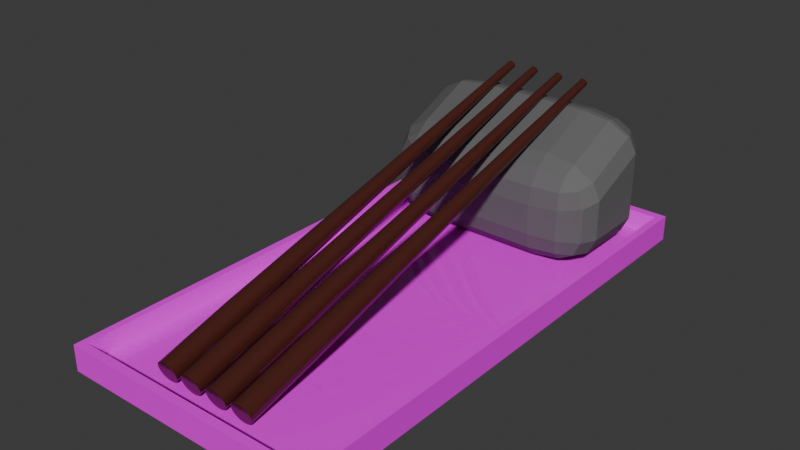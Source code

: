 # Source: stairs.blend  (saved by Blender 4.0.36; exported with 4.5.12 LTS)
import bpy
from mathutils import Matrix  # noqa: F401  (used for matrix-valued properties, if any)

bpy.ops.wm.read_factory_settings(use_empty=True)
scene = bpy.context.scene
scene.name = 'Scene'

# ---- collections
col_collection = bpy.data.collections.new('Collection'); scene.collection.children.link(col_collection)

# ---- images (referenced by path relative to the original .blend; pixels are not part of the script)
import os
ASSET_DIR = os.environ.get("B2B_ASSET_DIR", "")  # directory of the original .blend (textures are referenced by path, not embedded)
HERE = os.path.dirname(os.path.abspath(__file__))  # packed textures are extracted next to this script under _unpacked/

def load_image(name, relpath, width, height, colorspace="sRGB"):
    """Load a texture the original file referenced (path relative to the .blend, or extracted next to this script)."""
    p = next((c for c in (os.path.join(HERE, relpath), os.path.join(ASSET_DIR, relpath)) if relpath and os.path.exists(c)), "")
    if p:
        img = bpy.data.images.load(p, check_existing=True)
        img.name = name
    else:  # same state as the original file: an image datablock whose file is absent (Cycles renders it pink)
        img = bpy.data.images.new(name, width, height)
        img.source = "FILE"
        img.filepath = "//" + (relpath or name)
    img.colorspace_settings.name = colorspace
    return img
img_plate = load_image('plate', '', 1024, 1024, 'sRGB')

# ---- materials (node trees are filled in below, after node groups)
mat_material_001 = bpy.data.materials.new('Material.001')
mat_material_001.alpha_threshold = 0.0
mat_material_001.use_transparent_shadow = False
mat_material_001.roughness = 0.5
mat_material_001.line_color = (0.0, 0.0, 0.0, 1.0)
mat_rock = bpy.data.materials.new('rock')
mat_rock.use_transparent_shadow = False
mat_stick = bpy.data.materials.new('stick')
mat_stick.use_transparent_shadow = False

# ---- material node trees
mat_material_001.use_nodes = True; mat_material_001.node_tree.nodes.clear()
_N = mat_material_001.node_tree.nodes; _L = mat_material_001.node_tree.links
n0 = _N.new('ShaderNodeOutputMaterial'); n0.name = 'Material Output'; n0.location = (300, 300)
n1 = _N.new('ShaderNodeBsdfPrincipled'); n1.name = 'Principled BSDF'; n1.location = (10, 300)
n1.inputs[2].default_value = 0.06818
n1.inputs[3].default_value = 1.45
n2 = _N.new('ShaderNodeTexImage'); n2.name = 'Image Texture'; n2.location = (-280, 280)
n2.image = img_plate
_L.new(n1.outputs[0], n0.inputs[0])
_L.new(n2.outputs[0], n1.inputs[0])
n0.is_active_output = True
mat_rock.use_nodes = True; mat_rock.node_tree.nodes.clear()
_N = mat_rock.node_tree.nodes; _L = mat_rock.node_tree.links
n0 = _N.new('ShaderNodeBsdfPrincipled'); n0.name = 'Principled BSDF'; n0.location = (10, 300)
n0.inputs[0].default_value = (0.1274, 0.1274, 0.1274, 1.0)
n0.inputs[2].default_value = 0.6682
n0.inputs[3].default_value = 1.45
n1 = _N.new('ShaderNodeOutputMaterial'); n1.name = 'Material Output'; n1.location = (300, 300)
_L.new(n0.outputs[0], n1.inputs[0])
n1.is_active_output = True
mat_stick.use_nodes = True; mat_stick.node_tree.nodes.clear()
_N = mat_stick.node_tree.nodes; _L = mat_stick.node_tree.links
n0 = _N.new('ShaderNodeBsdfPrincipled'); n0.name = 'Principled BSDF'; n0.location = (10, 300)
n0.inputs[0].default_value = (0.07037, 0.01764, 0.01229, 1.0)
n0.inputs[2].default_value = 0.1273
n0.inputs[3].default_value = 1.45
n1 = _N.new('ShaderNodeOutputMaterial'); n1.name = 'Material Output'; n1.location = (300, 300)
_L.new(n0.outputs[0], n1.inputs[0])
n1.is_active_output = True

# ---- world
world_world = bpy.data.worlds.new('World'); scene.world = world_world
world_world.use_nodes = True; world_world.node_tree.nodes.clear()
_N = world_world.node_tree.nodes; _L = world_world.node_tree.links
n0 = _N.new('ShaderNodeOutputWorld'); n0.name = 'World Output'; n0.location = (300, 300)
n1 = _N.new('ShaderNodeBackground'); n1.name = 'Background'; n1.location = (10, 300)
n1.inputs[0].default_value = (0.05088, 0.05088, 0.05088, 1.0)
_L.new(n1.outputs[0], n0.inputs[0])
n0.is_active_output = True
world_world.color = (0.05088, 0.05088, 0.05088)
world_world.use_sun_shadow = False
world_world.sun_shadow_jitter_overblur = 0.0

# ---- meshes
me_cube_001 = bpy.data.meshes.new('Cube.001')
me_cube_001.from_pydata([(0.944, 0.967, 2.0), (0.7835, 0.8125, -0.1038), (0.944, -0.967, 2.0), (0.7835, -0.8125, -0.1038), (-0.944, 0.967, 2.0), (-0.7835, 0.8125, -0.1038), (-0.944, -0.967, 2.0), (-0.7835, -0.8125, -0.1038), (1.0, -1.0, 2.0), (-1.0, -1.0, 2.0), (1.0, 1.0, 2.0), (-1.0, 1.0, 2.0), (0.9194, -0.9418, 0.7339), (-0.9194, -0.9418, 0.7339), (0.9194, 0.9418, 0.7339), (-0.9194, 0.9418, 0.7339), (-1.0, 1.0, 0.0), (-1.0, -1.0, 0.0), (1.0, 1.0, 0.0), (1.0, -1.0, 0.0), (-0.896, 0.896, -1.0), (-0.896, -0.896, -1.0), (0.896, 0.896, -1.0), (0.896, -0.896, -1.0), (-0.815, 0.844, -1.0), (-0.815, -0.844, -1.0), (0.815, 0.844, -1.0), (0.815, -0.844, -1.0), (-0.9272, 0.9272, -0.5), (-0.9272, -0.9272, -0.5), (0.9272, 0.9272, -0.5), (0.9272, -0.9272, -0.5)], [], [(4, 6, 13, 15), (19, 8, 9, 17), (17, 9, 11, 16), (5, 1, 3, 7), (18, 10, 8, 19), (16, 11, 10, 18), (2, 6, 9, 8), (0, 2, 8, 10), (6, 4, 11, 9), (4, 0, 10, 11), (14, 15, 13, 12), (6, 2, 12, 13), (0, 4, 15, 14), (2, 0, 14, 12), (28, 29, 17, 16), (30, 28, 16, 18), (29, 31, 19, 17), (31, 30, 18, 19), (24, 25, 21, 20), (26, 24, 20, 22), (25, 27, 23, 21), (27, 26, 22, 23), (5, 7, 25, 24), (1, 5, 24, 26), (7, 3, 27, 25), (3, 1, 26, 27), (23, 22, 30, 31), (21, 23, 31, 29), (22, 20, 28, 30), (20, 21, 29, 28)])
_uv = me_cube_001.uv_layers.new(name='UVMap')
_uv.uv.foreach_set('vector', [0.868, 0.507, 0.868, 0.743, 0.868, 0.743, 0.868, 0.507, 0.375, 0.75, 0.625, 0.75, 0.625, 1.0, 0.375, 1.0, 0.375, 0.0, 0.625, 0.0, 0.625, 0.25, 0.375, 0.25, 0.1521, 0.5269, 0.3479, 0.5269, 0.3479, 0.7231, 0.1521, 0.7231, 0.375, 0.5, 0.625, 0.5, 0.625, 0.75, 0.375, 0.75, 0.375, 0.25, 0.625, 0.25, 0.625, 0.5, 0.375, 0.5, 0.632, 0.743, 0.868, 0.743, 0.875, 0.75, 0.625, 0.75, 0.632, 0.507, 0.632, 0.743, 0.625, 0.75, 0.625, 0.5, 0.868, 0.743, 0.868, 0.507, 0.875, 0.5, 0.875, 0.75, 0.868, 0.507, 0.632, 0.507, 0.625, 0.5, 0.875, 0.5, 0.632, 0.507, 0.868, 0.507, 0.868, 0.743, 0.632, 0.743, 0.868, 0.743, 0.632, 0.743, 0.632, 0.743, 0.868, 0.743, 0.632, 0.507, 0.868, 0.507, 0.868, 0.507, 0.632, 0.507, 0.632, 0.743, 0.632, 0.507, 0.632, 0.507, 0.632, 0.743, 0.1315, 0.5065, 0.1315, 0.7435, 0.125, 0.75, 0.125, 0.5, 0.3685, 0.5065, 0.1315, 0.5065, 0.125, 0.5, 0.375, 0.5, 0.1315, 0.7435, 0.3685, 0.7435, 0.375, 0.75, 0.125, 0.75, 0.3685, 0.7435, 0.3685, 0.5065, 0.375, 0.5, 0.375, 0.75, 0.1481, 0.5231, 0.1481, 0.7269, 0.138, 0.737, 0.138, 0.513, 0.3519, 0.5231, 0.1481, 0.5231, 0.138, 0.513, 0.362, 0.513, 0.1481, 0.7269, 0.3519, 0.7269, 0.362, 0.737, 0.138, 0.737, 0.3519, 0.7269, 0.3519, 0.5231, 0.362, 0.513, 0.362, 0.737, 0.1521, 0.5269, 0.1521, 0.7231, 0.1481, 0.7269, 0.1481, 0.5231, 0.3479, 0.5269, 0.1521, 0.5269, 0.1481, 0.5231, 0.3519, 0.5231, 0.1521, 0.7231, 0.3479, 0.7231, 0.3519, 0.7269, 0.1481, 0.7269, 0.3479, 0.7231, 0.3479, 0.5269, 0.3519, 0.5231, 0.3519, 0.7269, 0.362, 0.737, 0.362, 0.513, 0.3685, 0.5065, 0.3685, 0.7435, 0.138, 0.737, 0.362, 0.737, 0.3685, 0.7435, 0.1315, 0.7435, 0.362, 0.513, 0.138, 0.513, 0.1315, 0.5065, 0.3685, 0.5065, 0.138, 0.513, 0.138, 0.737, 0.1315, 0.7435, 0.1315, 0.5065])
me_cube_001.materials.append(mat_material_001)
me_cube_001.use_mirror_vertex_groups = False
me_cube_001.update()
me_cube_002 = bpy.data.meshes.new('Cube.002')
me_cube_002.from_pydata([(-1.0, -1.0, -1.0), (-1.0, 1.0, -1.0), (-1.0, 1.0, 1.058), (1.0, -1.0, -1.0), (1.0, 1.0, -1.0), (1.0, 1.0, 1.058), (-1.0, -1.0, 0.4697), (-1.0, 0.4004, 1.058), (1.0, 0.4004, 1.058), (1.0, -1.0, 0.4697)], [], [(5, 2, 7, 8), (1, 2, 5, 4), (0, 6, 7, 2, 1), (1, 4, 3, 0), (4, 5, 8, 9, 3), (8, 7, 6, 9), (3, 9, 6, 0)])
_uv = me_cube_002.uv_layers.new(name='UVMap')
_uv.uv.foreach_set('vector', [0.625, 0.5, 0.875, 0.5, 0.875, 0.6742, 0.625, 0.6742, 0.375, 0.25, 0.625, 0.25, 0.625, 0.5, 0.375, 0.5, 0.375, 0.0, 0.5492, 0.0, 0.625, 0.07579, 0.625, 0.25, 0.375, 0.25, 0.125, 0.5, 0.375, 0.5, 0.375, 0.75, 0.125, 0.75, 0.375, 0.5, 0.625, 0.5, 0.625, 0.6742, 0.5492, 0.75, 0.375, 0.75, 0.625, 0.75, 0.625, 1.0, 0.5492, 1.0, 0.5492, 0.75, 0.375, 0.75, 0.5492, 0.75, 0.5492, 1.0, 0.375, 1.0])
me_cube_002.materials.append(mat_rock)
me_cube_002.update()
me_cylinder = bpy.data.meshes.new('Cylinder')
me_cylinder.from_pydata([(6.817e-07, 5.795, -0.7948), (-3.793e-07, 5.041, 1.076), (0.306, 5.764, -0.7948), (0.1175, 5.03, 1.076), (0.6002, 5.675, -0.7948), (0.2305, 4.996, 1.076), (0.8714, 5.53, -0.7948), (0.3346, 4.94, 1.076), (1.109, 5.335, -0.7948), (0.4259, 4.865, 1.076), (1.304, 5.097, -0.7948), (0.5008, 4.774, 1.076), (1.449, 4.826, -0.7948), (0.5564, 4.67, 1.076), (1.538, 4.532, -0.7948), (0.5907, 4.557, 1.076), (1.568, 4.226, -0.7948), (0.6023, 4.439, 1.076), (1.538, 3.92, -0.7948), (0.5907, 4.322, 1.076), (1.449, 3.626, -0.7948), (0.5564, 4.209, 1.076), (1.304, 3.355, -0.7948), (0.5008, 4.104, 1.076), (1.109, 3.117, -0.7948), (0.4259, 4.013, 1.076), (0.8714, 2.922, -0.7948), (0.3346, 3.938, 1.076), (0.6002, 2.777, -0.7948), (0.2305, 3.883, 1.076), (0.306, 2.688, -0.7948), (0.1175, 3.848, 1.076), (6.817e-07, 2.658, -0.7948), (-3.793e-07, 3.837, 1.076), (-0.306, 2.688, -0.7948), (-0.1175, 3.848, 1.076), (-0.6002, 2.777, -0.7948), (-0.2305, 3.883, 1.076), (-0.8714, 2.922, -0.7948), (-0.3346, 3.938, 1.076), (-1.109, 3.117, -0.7948), (-0.4259, 4.013, 1.076), (-1.304, 3.355, -0.7948), (-0.5008, 4.104, 1.076), (-1.449, 3.626, -0.7948), (-0.5564, 4.209, 1.076), (-1.538, 3.92, -0.7948), (-0.5907, 4.322, 1.076), (-1.568, 4.226, -0.7948), (-0.6023, 4.439, 1.076), (-1.538, 4.532, -0.7948), (-0.5907, 4.557, 1.076), (-1.449, 4.826, -0.7948), (-0.5564, 4.67, 1.076), (-1.304, 5.097, -0.7948), (-0.5008, 4.774, 1.076), (-1.109, 5.335, -0.7948), (-0.4259, 4.865, 1.076), (-0.8714, 5.53, -0.7948), (-0.3346, 4.94, 1.076), (-0.6002, 5.675, -0.7948), (-0.2305, 4.996, 1.076), (-0.306, 5.764, -0.7948), (-0.1175, 5.03, 1.076), (5.479e-06, 5.795, -1.131), (0.306, 5.764, -1.131), (0.6002, 5.675, -1.131), (0.8714, 5.53, -1.131), (1.109, 5.335, -1.131), (1.304, 5.097, -1.131), (1.449, 4.826, -1.131), (1.538, 4.532, -1.131), (1.568, 4.226, -1.131), (1.538, 3.92, -1.131), (1.449, 3.626, -1.131), (1.304, 3.355, -1.131), (1.109, 3.117, -1.131), (0.8714, 2.922, -1.131), (0.6002, 2.777, -1.131), (0.306, 2.688, -1.131), (5.479e-06, 2.658, -1.131), (-0.306, 2.688, -1.131), (-0.6002, 2.777, -1.131), (-0.8714, 2.922, -1.131), (-1.109, 3.117, -1.131), (-1.304, 3.355, -1.131), (-1.449, 3.626, -1.131), (-1.538, 3.92, -1.131), (-1.568, 4.226, -1.131), (-1.538, 4.532, -1.131), (-1.449, 4.826, -1.131), (-1.304, 5.097, -1.131), (-1.109, 5.335, -1.131), (-0.8714, 5.53, -1.131), (-0.6002, 5.675, -1.131), (-0.306, 5.764, -1.131)], [], [(0, 1, 3, 2), (2, 3, 5, 4), (4, 5, 7, 6), (6, 7, 9, 8), (8, 9, 11, 10), (10, 11, 13, 12), (12, 13, 15, 14), (14, 15, 17, 16), (16, 17, 19, 18), (18, 19, 21, 20), (20, 21, 23, 22), (22, 23, 25, 24), (24, 25, 27, 26), (26, 27, 29, 28), (28, 29, 31, 30), (30, 31, 33, 32), (32, 33, 35, 34), (34, 35, 37, 36), (36, 37, 39, 38), (38, 39, 41, 40), (40, 41, 43, 42), (42, 43, 45, 44), (44, 45, 47, 46), (46, 47, 49, 48), (48, 49, 51, 50), (50, 51, 53, 52), (52, 53, 55, 54), (54, 55, 57, 56), (56, 57, 59, 58), (58, 59, 61, 60), (3, 1, 63, 61, 59, 57, 55, 53, 51, 49, 47, 45, 43, 41, 39, 37, 35, 33, 31, 29, 27, 25, 23, 21, 19, 17, 15, 13, 11, 9, 7, 5), (60, 61, 63, 62), (62, 63, 1, 0), (26, 28, 78, 77), (64, 65, 66, 67, 68, 69, 70, 71, 72, 73, 74, 75, 76, 77, 78, 79, 80, 81, 82, 83, 84, 85, 86, 87, 88, 89, 90, 91, 92, 93, 94, 95), (44, 46, 87, 86), (0, 2, 65, 64), (62, 0, 64, 95), (18, 20, 74, 73), (36, 38, 83, 82), (54, 56, 92, 91), (10, 12, 70, 69), (28, 30, 79, 78), (46, 48, 88, 87), (2, 4, 66, 65), (20, 22, 75, 74), (38, 40, 84, 83), (56, 58, 93, 92), (12, 14, 71, 70), (30, 32, 80, 79), (48, 50, 89, 88), (4, 6, 67, 66), (22, 24, 76, 75), (40, 42, 85, 84), (58, 60, 94, 93), (14, 16, 72, 71), (32, 34, 81, 80), (50, 52, 90, 89), (6, 8, 68, 67), (24, 26, 77, 76), (42, 44, 86, 85), (60, 62, 95, 94), (16, 18, 73, 72), (34, 36, 82, 81), (52, 54, 91, 90), (8, 10, 69, 68)])
_uv = me_cylinder.uv_layers.new(name='UVMap')
_uv.uv.foreach_set('vector', [1.0, 0.5, 1.0, 1.0, 0.9688, 1.0, 0.9688, 0.5, 0.9688, 0.5, 0.9688, 1.0, 0.9375, 1.0, 0.9375, 0.5, 0.9375, 0.5, 0.9375, 1.0, 0.9062, 1.0, 0.9062, 0.5, 0.9062, 0.5, 0.9062, 1.0, 0.875, 1.0, 0.875, 0.5, 0.875, 0.5, 0.875, 1.0, 0.8438, 1.0, 0.8438, 0.5, 0.8438, 0.5, 0.8438, 1.0, 0.8125, 1.0, 0.8125, 0.5, 0.8125, 0.5, 0.8125, 1.0, 0.7812, 1.0, 0.7812, 0.5, 0.7812, 0.5, 0.7812, 1.0, 0.75, 1.0, 0.75, 0.5, 0.75, 0.5, 0.75, 1.0, 0.7188, 1.0, 0.7188, 0.5, 0.7188, 0.5, 0.7188, 1.0, 0.6875, 1.0, 0.6875, 0.5, 0.6875, 0.5, 0.6875, 1.0, 0.6562, 1.0, 0.6562, 0.5, 0.6562, 0.5, 0.6562, 1.0, 0.625, 1.0, 0.625, 0.5, 0.625, 0.5, 0.625, 1.0, 0.5938, 1.0, 0.5938, 0.5, 0.5938, 0.5, 0.5938, 1.0, 0.5625, 1.0, 0.5625, 0.5, 0.5625, 0.5, 0.5625, 1.0, 0.5312, 1.0, 0.5312, 0.5, 0.5312, 0.5, 0.5312, 1.0, 0.5, 1.0, 0.5, 0.5, 0.5, 0.5, 0.5, 1.0, 0.4688, 1.0, 0.4688, 0.5, 0.4688, 0.5, 0.4688, 1.0, 0.4375, 1.0, 0.4375, 0.5, 0.4375, 0.5, 0.4375, 1.0, 0.4062, 1.0, 0.4062, 0.5, 0.4062, 0.5, 0.4062, 1.0, 0.375, 1.0, 0.375, 0.5, 0.375, 0.5, 0.375, 1.0, 0.3438, 1.0, 0.3438, 0.5, 0.3438, 0.5, 0.3438, 1.0, 0.3125, 1.0, 0.3125, 0.5, 0.3125, 0.5, 0.3125, 1.0, 0.2812, 1.0, 0.2812, 0.5, 0.2812, 0.5, 0.2812, 1.0, 0.25, 1.0, 0.25, 0.5, 0.25, 0.5, 0.25, 1.0, 0.2188, 1.0, 0.2188, 0.5, 0.2188, 0.5, 0.2188, 1.0, 0.1875, 1.0, 0.1875, 0.5, 0.1875, 0.5, 0.1875, 1.0, 0.1562, 1.0, 0.1562, 0.5, 0.1562, 0.5, 0.1562, 1.0, 0.125, 1.0, 0.125, 0.5, 0.125, 0.5, 0.125, 1.0, 0.09375, 1.0, 0.09375, 0.5, 0.09375, 0.5, 0.09375, 1.0, 0.0625, 1.0, 0.0625, 0.5, 0.2968, 0.4854, 0.25, 0.49, 0.2032, 0.4854, 0.1582, 0.4717, 0.1167, 0.4496, 0.08029, 0.4197, 0.05045, 0.3833, 0.02827, 0.3418, 0.01461, 0.2968, 0.01, 0.25, 0.01461, 0.2032, 0.02827, 0.1582, 0.05045, 0.1167, 0.08029, 0.08029, 0.1167, 0.05045, 0.1582, 0.02827, 0.2032, 0.01461, 0.25, 0.01, 0.2968, 0.01461, 0.3418, 0.02827, 0.3833, 0.05045, 0.4197, 0.08029, 0.4496, 0.1167, 0.4717, 0.1582, 0.4854, 0.2032, 0.49, 0.25, 0.4854, 0.2968, 0.4717, 0.3418, 0.4496, 0.3833, 0.4197, 0.4197, 0.3833, 0.4496, 0.3418, 0.4717, 0.0625, 0.5, 0.0625, 1.0, 0.03125, 1.0, 0.03125, 0.5, 0.03125, 0.5, 0.03125, 1.0, 0.0, 1.0, 0.0, 0.5, 0.5938, 0.5, 0.5625, 0.5, 0.5625, 0.5, 0.5938, 0.5, 0.75, 0.49, 0.7968, 0.4854, 0.8418, 0.4717, 0.8833, 0.4496, 0.9197, 0.4197, 0.9496, 0.3833, 0.9717, 0.3418, 0.9854, 0.2968, 0.99, 0.25, 0.9854, 0.2032, 0.9717, 0.1582, 0.9496, 0.1167, 0.9197, 0.08029, 0.8833, 0.05045, 0.8418, 0.02827, 0.7968, 0.01461, 0.75, 0.01, 0.7032, 0.01461, 0.6582, 0.02827, 0.6167, 0.05045, 0.5803, 0.08029, 0.5504, 0.1167, 0.5283, 0.1582, 0.5146, 0.2032, 0.51, 0.25, 0.5146, 0.2968, 0.5283, 0.3418, 0.5504, 0.3833, 0.5803, 0.4197, 0.6167, 0.4496, 0.6582, 0.4717, 0.7032, 0.4854, 0.3125, 0.5, 0.2812, 0.5, 0.2812, 0.5, 0.3125, 0.5, 1.0, 0.5, 0.9688, 0.5, 0.9688, 0.5, 1.0, 0.5, 0.03125, 0.5, 0.0, 0.5, 0.0, 0.5, 0.03125, 0.5, 0.7188, 0.5, 0.6875, 0.5, 0.6875, 0.5, 0.7188, 0.5, 0.4375, 0.5, 0.4062, 0.5, 0.4062, 0.5, 0.4375, 0.5, 0.1562, 0.5, 0.125, 0.5, 0.125, 0.5, 0.1562, 0.5, 0.8438, 0.5, 0.8125, 0.5, 0.8125, 0.5, 0.8438, 0.5, 0.5625, 0.5, 0.5312, 0.5, 0.5312, 0.5, 0.5625, 0.5, 0.2812, 0.5, 0.25, 0.5, 0.25, 0.5, 0.2812, 0.5, 0.9688, 0.5, 0.9375, 0.5, 0.9375, 0.5, 0.9688, 0.5, 0.6875, 0.5, 0.6562, 0.5, 0.6562, 0.5, 0.6875, 0.5, 0.4062, 0.5, 0.375, 0.5, 0.375, 0.5, 0.4062, 0.5, 0.125, 0.5, 0.09375, 0.5, 0.09375, 0.5, 0.125, 0.5, 0.8125, 0.5, 0.7812, 0.5, 0.7812, 0.5, 0.8125, 0.5, 0.5312, 0.5, 0.5, 0.5, 0.5, 0.5, 0.5312, 0.5, 0.25, 0.5, 0.2188, 0.5, 0.2188, 0.5, 0.25, 0.5, 0.9375, 0.5, 0.9062, 0.5, 0.9062, 0.5, 0.9375, 0.5, 0.6562, 0.5, 0.625, 0.5, 0.625, 0.5, 0.6562, 0.5, 0.375, 0.5, 0.3438, 0.5, 0.3438, 0.5, 0.375, 0.5, 0.09375, 0.5, 0.0625, 0.5, 0.0625, 0.5, 0.09375, 0.5, 0.7812, 0.5, 0.75, 0.5, 0.75, 0.5, 0.7812, 0.5, 0.5, 0.5, 0.4688, 0.5, 0.4688, 0.5, 0.5, 0.5, 0.2188, 0.5, 0.1875, 0.5, 0.1875, 0.5, 0.2188, 0.5, 0.9062, 0.5, 0.875, 0.5, 0.875, 0.5, 0.9062, 0.5, 0.625, 0.5, 0.5938, 0.5, 0.5938, 0.5, 0.625, 0.5, 0.3438, 0.5, 0.3125, 0.5, 0.3125, 0.5, 0.3438, 0.5, 0.0625, 0.5, 0.03125, 0.5, 0.03125, 0.5, 0.0625, 0.5, 0.75, 0.5, 0.7188, 0.5, 0.7188, 0.5, 0.75, 0.5, 0.4688, 0.5, 0.4375, 0.5, 0.4375, 0.5, 0.4688, 0.5, 0.1875, 0.5, 0.1562, 0.5, 0.1562, 0.5, 0.1875, 0.5, 0.875, 0.5, 0.8438, 0.5, 0.8438, 0.5, 0.875, 0.5])
me_cylinder.materials.append(mat_stick)
me_cylinder.update()
me_cylinder_001 = bpy.data.meshes.new('Cylinder.001')
me_cylinder_001.from_pydata([(6.817e-07, 5.795, -0.7948), (-3.793e-07, 5.041, 1.076), (0.306, 5.764, -0.7948), (0.1175, 5.03, 1.076), (0.6002, 5.675, -0.7948), (0.2305, 4.996, 1.076), (0.8714, 5.53, -0.7948), (0.3346, 4.94, 1.076), (1.109, 5.335, -0.7948), (0.4259, 4.865, 1.076), (1.304, 5.097, -0.7948), (0.5008, 4.774, 1.076), (1.449, 4.826, -0.7948), (0.5564, 4.67, 1.076), (1.538, 4.532, -0.7948), (0.5907, 4.557, 1.076), (1.568, 4.226, -0.7948), (0.6023, 4.439, 1.076), (1.538, 3.92, -0.7948), (0.5907, 4.322, 1.076), (1.449, 3.626, -0.7948), (0.5564, 4.209, 1.076), (1.304, 3.355, -0.7948), (0.5008, 4.104, 1.076), (1.109, 3.117, -0.7948), (0.4259, 4.013, 1.076), (0.8714, 2.922, -0.7948), (0.3346, 3.938, 1.076), (0.6002, 2.777, -0.7948), (0.2305, 3.883, 1.076), (0.306, 2.688, -0.7948), (0.1175, 3.848, 1.076), (6.817e-07, 2.658, -0.7948), (-3.793e-07, 3.837, 1.076), (-0.306, 2.688, -0.7948), (-0.1175, 3.848, 1.076), (-0.6002, 2.777, -0.7948), (-0.2305, 3.883, 1.076), (-0.8714, 2.922, -0.7948), (-0.3346, 3.938, 1.076), (-1.109, 3.117, -0.7948), (-0.4259, 4.013, 1.076), (-1.304, 3.355, -0.7948), (-0.5008, 4.104, 1.076), (-1.449, 3.626, -0.7948), (-0.5564, 4.209, 1.076), (-1.538, 3.92, -0.7948), (-0.5907, 4.322, 1.076), (-1.568, 4.226, -0.7948), (-0.6023, 4.439, 1.076), (-1.538, 4.532, -0.7948), (-0.5907, 4.557, 1.076), (-1.449, 4.826, -0.7948), (-0.5564, 4.67, 1.076), (-1.304, 5.097, -0.7948), (-0.5008, 4.774, 1.076), (-1.109, 5.335, -0.7948), (-0.4259, 4.865, 1.076), (-0.8714, 5.53, -0.7948), (-0.3346, 4.94, 1.076), (-0.6002, 5.675, -0.7948), (-0.2305, 4.996, 1.076), (-0.306, 5.764, -0.7948), (-0.1175, 5.03, 1.076), (5.479e-06, 5.795, -1.131), (0.306, 5.764, -1.131), (0.6002, 5.675, -1.131), (0.8714, 5.53, -1.131), (1.109, 5.335, -1.131), (1.304, 5.097, -1.131), (1.449, 4.826, -1.131), (1.538, 4.532, -1.131), (1.568, 4.226, -1.131), (1.538, 3.92, -1.131), (1.449, 3.626, -1.131), (1.304, 3.355, -1.131), (1.109, 3.117, -1.131), (0.8714, 2.922, -1.131), (0.6002, 2.777, -1.131), (0.306, 2.688, -1.131), (5.479e-06, 2.658, -1.131), (-0.306, 2.688, -1.131), (-0.6002, 2.777, -1.131), (-0.8714, 2.922, -1.131), (-1.109, 3.117, -1.131), (-1.304, 3.355, -1.131), (-1.449, 3.626, -1.131), (-1.538, 3.92, -1.131), (-1.568, 4.226, -1.131), (-1.538, 4.532, -1.131), (-1.449, 4.826, -1.131), (-1.304, 5.097, -1.131), (-1.109, 5.335, -1.131), (-0.8714, 5.53, -1.131), (-0.6002, 5.675, -1.131), (-0.306, 5.764, -1.131)], [], [(0, 1, 3, 2), (2, 3, 5, 4), (4, 5, 7, 6), (6, 7, 9, 8), (8, 9, 11, 10), (10, 11, 13, 12), (12, 13, 15, 14), (14, 15, 17, 16), (16, 17, 19, 18), (18, 19, 21, 20), (20, 21, 23, 22), (22, 23, 25, 24), (24, 25, 27, 26), (26, 27, 29, 28), (28, 29, 31, 30), (30, 31, 33, 32), (32, 33, 35, 34), (34, 35, 37, 36), (36, 37, 39, 38), (38, 39, 41, 40), (40, 41, 43, 42), (42, 43, 45, 44), (44, 45, 47, 46), (46, 47, 49, 48), (48, 49, 51, 50), (50, 51, 53, 52), (52, 53, 55, 54), (54, 55, 57, 56), (56, 57, 59, 58), (58, 59, 61, 60), (3, 1, 63, 61, 59, 57, 55, 53, 51, 49, 47, 45, 43, 41, 39, 37, 35, 33, 31, 29, 27, 25, 23, 21, 19, 17, 15, 13, 11, 9, 7, 5), (60, 61, 63, 62), (62, 63, 1, 0), (26, 28, 78, 77), (64, 65, 66, 67, 68, 69, 70, 71, 72, 73, 74, 75, 76, 77, 78, 79, 80, 81, 82, 83, 84, 85, 86, 87, 88, 89, 90, 91, 92, 93, 94, 95), (44, 46, 87, 86), (0, 2, 65, 64), (62, 0, 64, 95), (18, 20, 74, 73), (36, 38, 83, 82), (54, 56, 92, 91), (10, 12, 70, 69), (28, 30, 79, 78), (46, 48, 88, 87), (2, 4, 66, 65), (20, 22, 75, 74), (38, 40, 84, 83), (56, 58, 93, 92), (12, 14, 71, 70), (30, 32, 80, 79), (48, 50, 89, 88), (4, 6, 67, 66), (22, 24, 76, 75), (40, 42, 85, 84), (58, 60, 94, 93), (14, 16, 72, 71), (32, 34, 81, 80), (50, 52, 90, 89), (6, 8, 68, 67), (24, 26, 77, 76), (42, 44, 86, 85), (60, 62, 95, 94), (16, 18, 73, 72), (34, 36, 82, 81), (52, 54, 91, 90), (8, 10, 69, 68)])
_uv = me_cylinder_001.uv_layers.new(name='UVMap')
_uv.uv.foreach_set('vector', [1.0, 0.5, 1.0, 1.0, 0.9688, 1.0, 0.9688, 0.5, 0.9688, 0.5, 0.9688, 1.0, 0.9375, 1.0, 0.9375, 0.5, 0.9375, 0.5, 0.9375, 1.0, 0.9062, 1.0, 0.9062, 0.5, 0.9062, 0.5, 0.9062, 1.0, 0.875, 1.0, 0.875, 0.5, 0.875, 0.5, 0.875, 1.0, 0.8438, 1.0, 0.8438, 0.5, 0.8438, 0.5, 0.8438, 1.0, 0.8125, 1.0, 0.8125, 0.5, 0.8125, 0.5, 0.8125, 1.0, 0.7812, 1.0, 0.7812, 0.5, 0.7812, 0.5, 0.7812, 1.0, 0.75, 1.0, 0.75, 0.5, 0.75, 0.5, 0.75, 1.0, 0.7188, 1.0, 0.7188, 0.5, 0.7188, 0.5, 0.7188, 1.0, 0.6875, 1.0, 0.6875, 0.5, 0.6875, 0.5, 0.6875, 1.0, 0.6562, 1.0, 0.6562, 0.5, 0.6562, 0.5, 0.6562, 1.0, 0.625, 1.0, 0.625, 0.5, 0.625, 0.5, 0.625, 1.0, 0.5938, 1.0, 0.5938, 0.5, 0.5938, 0.5, 0.5938, 1.0, 0.5625, 1.0, 0.5625, 0.5, 0.5625, 0.5, 0.5625, 1.0, 0.5312, 1.0, 0.5312, 0.5, 0.5312, 0.5, 0.5312, 1.0, 0.5, 1.0, 0.5, 0.5, 0.5, 0.5, 0.5, 1.0, 0.4688, 1.0, 0.4688, 0.5, 0.4688, 0.5, 0.4688, 1.0, 0.4375, 1.0, 0.4375, 0.5, 0.4375, 0.5, 0.4375, 1.0, 0.4062, 1.0, 0.4062, 0.5, 0.4062, 0.5, 0.4062, 1.0, 0.375, 1.0, 0.375, 0.5, 0.375, 0.5, 0.375, 1.0, 0.3438, 1.0, 0.3438, 0.5, 0.3438, 0.5, 0.3438, 1.0, 0.3125, 1.0, 0.3125, 0.5, 0.3125, 0.5, 0.3125, 1.0, 0.2812, 1.0, 0.2812, 0.5, 0.2812, 0.5, 0.2812, 1.0, 0.25, 1.0, 0.25, 0.5, 0.25, 0.5, 0.25, 1.0, 0.2188, 1.0, 0.2188, 0.5, 0.2188, 0.5, 0.2188, 1.0, 0.1875, 1.0, 0.1875, 0.5, 0.1875, 0.5, 0.1875, 1.0, 0.1562, 1.0, 0.1562, 0.5, 0.1562, 0.5, 0.1562, 1.0, 0.125, 1.0, 0.125, 0.5, 0.125, 0.5, 0.125, 1.0, 0.09375, 1.0, 0.09375, 0.5, 0.09375, 0.5, 0.09375, 1.0, 0.0625, 1.0, 0.0625, 0.5, 0.2968, 0.4854, 0.25, 0.49, 0.2032, 0.4854, 0.1582, 0.4717, 0.1167, 0.4496, 0.08029, 0.4197, 0.05045, 0.3833, 0.02827, 0.3418, 0.01461, 0.2968, 0.01, 0.25, 0.01461, 0.2032, 0.02827, 0.1582, 0.05045, 0.1167, 0.08029, 0.08029, 0.1167, 0.05045, 0.1582, 0.02827, 0.2032, 0.01461, 0.25, 0.01, 0.2968, 0.01461, 0.3418, 0.02827, 0.3833, 0.05045, 0.4197, 0.08029, 0.4496, 0.1167, 0.4717, 0.1582, 0.4854, 0.2032, 0.49, 0.25, 0.4854, 0.2968, 0.4717, 0.3418, 0.4496, 0.3833, 0.4197, 0.4197, 0.3833, 0.4496, 0.3418, 0.4717, 0.0625, 0.5, 0.0625, 1.0, 0.03125, 1.0, 0.03125, 0.5, 0.03125, 0.5, 0.03125, 1.0, 0.0, 1.0, 0.0, 0.5, 0.5938, 0.5, 0.5625, 0.5, 0.5625, 0.5, 0.5938, 0.5, 0.75, 0.49, 0.7968, 0.4854, 0.8418, 0.4717, 0.8833, 0.4496, 0.9197, 0.4197, 0.9496, 0.3833, 0.9717, 0.3418, 0.9854, 0.2968, 0.99, 0.25, 0.9854, 0.2032, 0.9717, 0.1582, 0.9496, 0.1167, 0.9197, 0.08029, 0.8833, 0.05045, 0.8418, 0.02827, 0.7968, 0.01461, 0.75, 0.01, 0.7032, 0.01461, 0.6582, 0.02827, 0.6167, 0.05045, 0.5803, 0.08029, 0.5504, 0.1167, 0.5283, 0.1582, 0.5146, 0.2032, 0.51, 0.25, 0.5146, 0.2968, 0.5283, 0.3418, 0.5504, 0.3833, 0.5803, 0.4197, 0.6167, 0.4496, 0.6582, 0.4717, 0.7032, 0.4854, 0.3125, 0.5, 0.2812, 0.5, 0.2812, 0.5, 0.3125, 0.5, 1.0, 0.5, 0.9688, 0.5, 0.9688, 0.5, 1.0, 0.5, 0.03125, 0.5, 0.0, 0.5, 0.0, 0.5, 0.03125, 0.5, 0.7188, 0.5, 0.6875, 0.5, 0.6875, 0.5, 0.7188, 0.5, 0.4375, 0.5, 0.4062, 0.5, 0.4062, 0.5, 0.4375, 0.5, 0.1562, 0.5, 0.125, 0.5, 0.125, 0.5, 0.1562, 0.5, 0.8438, 0.5, 0.8125, 0.5, 0.8125, 0.5, 0.8438, 0.5, 0.5625, 0.5, 0.5312, 0.5, 0.5312, 0.5, 0.5625, 0.5, 0.2812, 0.5, 0.25, 0.5, 0.25, 0.5, 0.2812, 0.5, 0.9688, 0.5, 0.9375, 0.5, 0.9375, 0.5, 0.9688, 0.5, 0.6875, 0.5, 0.6562, 0.5, 0.6562, 0.5, 0.6875, 0.5, 0.4062, 0.5, 0.375, 0.5, 0.375, 0.5, 0.4062, 0.5, 0.125, 0.5, 0.09375, 0.5, 0.09375, 0.5, 0.125, 0.5, 0.8125, 0.5, 0.7812, 0.5, 0.7812, 0.5, 0.8125, 0.5, 0.5312, 0.5, 0.5, 0.5, 0.5, 0.5, 0.5312, 0.5, 0.25, 0.5, 0.2188, 0.5, 0.2188, 0.5, 0.25, 0.5, 0.9375, 0.5, 0.9062, 0.5, 0.9062, 0.5, 0.9375, 0.5, 0.6562, 0.5, 0.625, 0.5, 0.625, 0.5, 0.6562, 0.5, 0.375, 0.5, 0.3438, 0.5, 0.3438, 0.5, 0.375, 0.5, 0.09375, 0.5, 0.0625, 0.5, 0.0625, 0.5, 0.09375, 0.5, 0.7812, 0.5, 0.75, 0.5, 0.75, 0.5, 0.7812, 0.5, 0.5, 0.5, 0.4688, 0.5, 0.4688, 0.5, 0.5, 0.5, 0.2188, 0.5, 0.1875, 0.5, 0.1875, 0.5, 0.2188, 0.5, 0.9062, 0.5, 0.875, 0.5, 0.875, 0.5, 0.9062, 0.5, 0.625, 0.5, 0.5938, 0.5, 0.5938, 0.5, 0.625, 0.5, 0.3438, 0.5, 0.3125, 0.5, 0.3125, 0.5, 0.3438, 0.5, 0.0625, 0.5, 0.03125, 0.5, 0.03125, 0.5, 0.0625, 0.5, 0.75, 0.5, 0.7188, 0.5, 0.7188, 0.5, 0.75, 0.5, 0.4688, 0.5, 0.4375, 0.5, 0.4375, 0.5, 0.4688, 0.5, 0.1875, 0.5, 0.1562, 0.5, 0.1562, 0.5, 0.1875, 0.5, 0.875, 0.5, 0.8438, 0.5, 0.8438, 0.5, 0.875, 0.5])
me_cylinder_001.materials.append(mat_stick)
me_cylinder_001.update()
me_cylinder_002 = bpy.data.meshes.new('Cylinder.002')
me_cylinder_002.from_pydata([(6.817e-07, 5.795, -0.7948), (-3.793e-07, 5.041, 1.076), (0.306, 5.764, -0.7948), (0.1175, 5.03, 1.076), (0.6002, 5.675, -0.7948), (0.2305, 4.996, 1.076), (0.8714, 5.53, -0.7948), (0.3346, 4.94, 1.076), (1.109, 5.335, -0.7948), (0.4259, 4.865, 1.076), (1.304, 5.097, -0.7948), (0.5008, 4.774, 1.076), (1.449, 4.826, -0.7948), (0.5564, 4.67, 1.076), (1.538, 4.532, -0.7948), (0.5907, 4.557, 1.076), (1.568, 4.226, -0.7948), (0.6023, 4.439, 1.076), (1.538, 3.92, -0.7948), (0.5907, 4.322, 1.076), (1.449, 3.626, -0.7948), (0.5564, 4.209, 1.076), (1.304, 3.355, -0.7948), (0.5008, 4.104, 1.076), (1.109, 3.117, -0.7948), (0.4259, 4.013, 1.076), (0.8714, 2.922, -0.7948), (0.3346, 3.938, 1.076), (0.6002, 2.777, -0.7948), (0.2305, 3.883, 1.076), (0.306, 2.688, -0.7948), (0.1175, 3.848, 1.076), (6.817e-07, 2.658, -0.7948), (-3.793e-07, 3.837, 1.076), (-0.306, 2.688, -0.7948), (-0.1175, 3.848, 1.076), (-0.6002, 2.777, -0.7948), (-0.2305, 3.883, 1.076), (-0.8714, 2.922, -0.7948), (-0.3346, 3.938, 1.076), (-1.109, 3.117, -0.7948), (-0.4259, 4.013, 1.076), (-1.304, 3.355, -0.7948), (-0.5008, 4.104, 1.076), (-1.449, 3.626, -0.7948), (-0.5564, 4.209, 1.076), (-1.538, 3.92, -0.7948), (-0.5907, 4.322, 1.076), (-1.568, 4.226, -0.7948), (-0.6023, 4.439, 1.076), (-1.538, 4.532, -0.7948), (-0.5907, 4.557, 1.076), (-1.449, 4.826, -0.7948), (-0.5564, 4.67, 1.076), (-1.304, 5.097, -0.7948), (-0.5008, 4.774, 1.076), (-1.109, 5.335, -0.7948), (-0.4259, 4.865, 1.076), (-0.8714, 5.53, -0.7948), (-0.3346, 4.94, 1.076), (-0.6002, 5.675, -0.7948), (-0.2305, 4.996, 1.076), (-0.306, 5.764, -0.7948), (-0.1175, 5.03, 1.076), (5.479e-06, 5.795, -1.131), (0.306, 5.764, -1.131), (0.6002, 5.675, -1.131), (0.8714, 5.53, -1.131), (1.109, 5.335, -1.131), (1.304, 5.097, -1.131), (1.449, 4.826, -1.131), (1.538, 4.532, -1.131), (1.568, 4.226, -1.131), (1.538, 3.92, -1.131), (1.449, 3.626, -1.131), (1.304, 3.355, -1.131), (1.109, 3.117, -1.131), (0.8714, 2.922, -1.131), (0.6002, 2.777, -1.131), (0.306, 2.688, -1.131), (5.479e-06, 2.658, -1.131), (-0.306, 2.688, -1.131), (-0.6002, 2.777, -1.131), (-0.8714, 2.922, -1.131), (-1.109, 3.117, -1.131), (-1.304, 3.355, -1.131), (-1.449, 3.626, -1.131), (-1.538, 3.92, -1.131), (-1.568, 4.226, -1.131), (-1.538, 4.532, -1.131), (-1.449, 4.826, -1.131), (-1.304, 5.097, -1.131), (-1.109, 5.335, -1.131), (-0.8714, 5.53, -1.131), (-0.6002, 5.675, -1.131), (-0.306, 5.764, -1.131)], [], [(0, 1, 3, 2), (2, 3, 5, 4), (4, 5, 7, 6), (6, 7, 9, 8), (8, 9, 11, 10), (10, 11, 13, 12), (12, 13, 15, 14), (14, 15, 17, 16), (16, 17, 19, 18), (18, 19, 21, 20), (20, 21, 23, 22), (22, 23, 25, 24), (24, 25, 27, 26), (26, 27, 29, 28), (28, 29, 31, 30), (30, 31, 33, 32), (32, 33, 35, 34), (34, 35, 37, 36), (36, 37, 39, 38), (38, 39, 41, 40), (40, 41, 43, 42), (42, 43, 45, 44), (44, 45, 47, 46), (46, 47, 49, 48), (48, 49, 51, 50), (50, 51, 53, 52), (52, 53, 55, 54), (54, 55, 57, 56), (56, 57, 59, 58), (58, 59, 61, 60), (3, 1, 63, 61, 59, 57, 55, 53, 51, 49, 47, 45, 43, 41, 39, 37, 35, 33, 31, 29, 27, 25, 23, 21, 19, 17, 15, 13, 11, 9, 7, 5), (60, 61, 63, 62), (62, 63, 1, 0), (26, 28, 78, 77), (64, 65, 66, 67, 68, 69, 70, 71, 72, 73, 74, 75, 76, 77, 78, 79, 80, 81, 82, 83, 84, 85, 86, 87, 88, 89, 90, 91, 92, 93, 94, 95), (44, 46, 87, 86), (0, 2, 65, 64), (62, 0, 64, 95), (18, 20, 74, 73), (36, 38, 83, 82), (54, 56, 92, 91), (10, 12, 70, 69), (28, 30, 79, 78), (46, 48, 88, 87), (2, 4, 66, 65), (20, 22, 75, 74), (38, 40, 84, 83), (56, 58, 93, 92), (12, 14, 71, 70), (30, 32, 80, 79), (48, 50, 89, 88), (4, 6, 67, 66), (22, 24, 76, 75), (40, 42, 85, 84), (58, 60, 94, 93), (14, 16, 72, 71), (32, 34, 81, 80), (50, 52, 90, 89), (6, 8, 68, 67), (24, 26, 77, 76), (42, 44, 86, 85), (60, 62, 95, 94), (16, 18, 73, 72), (34, 36, 82, 81), (52, 54, 91, 90), (8, 10, 69, 68)])
_uv = me_cylinder_002.uv_layers.new(name='UVMap')
_uv.uv.foreach_set('vector', [1.0, 0.5, 1.0, 1.0, 0.9688, 1.0, 0.9688, 0.5, 0.9688, 0.5, 0.9688, 1.0, 0.9375, 1.0, 0.9375, 0.5, 0.9375, 0.5, 0.9375, 1.0, 0.9062, 1.0, 0.9062, 0.5, 0.9062, 0.5, 0.9062, 1.0, 0.875, 1.0, 0.875, 0.5, 0.875, 0.5, 0.875, 1.0, 0.8438, 1.0, 0.8438, 0.5, 0.8438, 0.5, 0.8438, 1.0, 0.8125, 1.0, 0.8125, 0.5, 0.8125, 0.5, 0.8125, 1.0, 0.7812, 1.0, 0.7812, 0.5, 0.7812, 0.5, 0.7812, 1.0, 0.75, 1.0, 0.75, 0.5, 0.75, 0.5, 0.75, 1.0, 0.7188, 1.0, 0.7188, 0.5, 0.7188, 0.5, 0.7188, 1.0, 0.6875, 1.0, 0.6875, 0.5, 0.6875, 0.5, 0.6875, 1.0, 0.6562, 1.0, 0.6562, 0.5, 0.6562, 0.5, 0.6562, 1.0, 0.625, 1.0, 0.625, 0.5, 0.625, 0.5, 0.625, 1.0, 0.5938, 1.0, 0.5938, 0.5, 0.5938, 0.5, 0.5938, 1.0, 0.5625, 1.0, 0.5625, 0.5, 0.5625, 0.5, 0.5625, 1.0, 0.5312, 1.0, 0.5312, 0.5, 0.5312, 0.5, 0.5312, 1.0, 0.5, 1.0, 0.5, 0.5, 0.5, 0.5, 0.5, 1.0, 0.4688, 1.0, 0.4688, 0.5, 0.4688, 0.5, 0.4688, 1.0, 0.4375, 1.0, 0.4375, 0.5, 0.4375, 0.5, 0.4375, 1.0, 0.4062, 1.0, 0.4062, 0.5, 0.4062, 0.5, 0.4062, 1.0, 0.375, 1.0, 0.375, 0.5, 0.375, 0.5, 0.375, 1.0, 0.3438, 1.0, 0.3438, 0.5, 0.3438, 0.5, 0.3438, 1.0, 0.3125, 1.0, 0.3125, 0.5, 0.3125, 0.5, 0.3125, 1.0, 0.2812, 1.0, 0.2812, 0.5, 0.2812, 0.5, 0.2812, 1.0, 0.25, 1.0, 0.25, 0.5, 0.25, 0.5, 0.25, 1.0, 0.2188, 1.0, 0.2188, 0.5, 0.2188, 0.5, 0.2188, 1.0, 0.1875, 1.0, 0.1875, 0.5, 0.1875, 0.5, 0.1875, 1.0, 0.1562, 1.0, 0.1562, 0.5, 0.1562, 0.5, 0.1562, 1.0, 0.125, 1.0, 0.125, 0.5, 0.125, 0.5, 0.125, 1.0, 0.09375, 1.0, 0.09375, 0.5, 0.09375, 0.5, 0.09375, 1.0, 0.0625, 1.0, 0.0625, 0.5, 0.2968, 0.4854, 0.25, 0.49, 0.2032, 0.4854, 0.1582, 0.4717, 0.1167, 0.4496, 0.08029, 0.4197, 0.05045, 0.3833, 0.02827, 0.3418, 0.01461, 0.2968, 0.01, 0.25, 0.01461, 0.2032, 0.02827, 0.1582, 0.05045, 0.1167, 0.08029, 0.08029, 0.1167, 0.05045, 0.1582, 0.02827, 0.2032, 0.01461, 0.25, 0.01, 0.2968, 0.01461, 0.3418, 0.02827, 0.3833, 0.05045, 0.4197, 0.08029, 0.4496, 0.1167, 0.4717, 0.1582, 0.4854, 0.2032, 0.49, 0.25, 0.4854, 0.2968, 0.4717, 0.3418, 0.4496, 0.3833, 0.4197, 0.4197, 0.3833, 0.4496, 0.3418, 0.4717, 0.0625, 0.5, 0.0625, 1.0, 0.03125, 1.0, 0.03125, 0.5, 0.03125, 0.5, 0.03125, 1.0, 0.0, 1.0, 0.0, 0.5, 0.5938, 0.5, 0.5625, 0.5, 0.5625, 0.5, 0.5938, 0.5, 0.75, 0.49, 0.7968, 0.4854, 0.8418, 0.4717, 0.8833, 0.4496, 0.9197, 0.4197, 0.9496, 0.3833, 0.9717, 0.3418, 0.9854, 0.2968, 0.99, 0.25, 0.9854, 0.2032, 0.9717, 0.1582, 0.9496, 0.1167, 0.9197, 0.08029, 0.8833, 0.05045, 0.8418, 0.02827, 0.7968, 0.01461, 0.75, 0.01, 0.7032, 0.01461, 0.6582, 0.02827, 0.6167, 0.05045, 0.5803, 0.08029, 0.5504, 0.1167, 0.5283, 0.1582, 0.5146, 0.2032, 0.51, 0.25, 0.5146, 0.2968, 0.5283, 0.3418, 0.5504, 0.3833, 0.5803, 0.4197, 0.6167, 0.4496, 0.6582, 0.4717, 0.7032, 0.4854, 0.3125, 0.5, 0.2812, 0.5, 0.2812, 0.5, 0.3125, 0.5, 1.0, 0.5, 0.9688, 0.5, 0.9688, 0.5, 1.0, 0.5, 0.03125, 0.5, 0.0, 0.5, 0.0, 0.5, 0.03125, 0.5, 0.7188, 0.5, 0.6875, 0.5, 0.6875, 0.5, 0.7188, 0.5, 0.4375, 0.5, 0.4062, 0.5, 0.4062, 0.5, 0.4375, 0.5, 0.1562, 0.5, 0.125, 0.5, 0.125, 0.5, 0.1562, 0.5, 0.8438, 0.5, 0.8125, 0.5, 0.8125, 0.5, 0.8438, 0.5, 0.5625, 0.5, 0.5312, 0.5, 0.5312, 0.5, 0.5625, 0.5, 0.2812, 0.5, 0.25, 0.5, 0.25, 0.5, 0.2812, 0.5, 0.9688, 0.5, 0.9375, 0.5, 0.9375, 0.5, 0.9688, 0.5, 0.6875, 0.5, 0.6562, 0.5, 0.6562, 0.5, 0.6875, 0.5, 0.4062, 0.5, 0.375, 0.5, 0.375, 0.5, 0.4062, 0.5, 0.125, 0.5, 0.09375, 0.5, 0.09375, 0.5, 0.125, 0.5, 0.8125, 0.5, 0.7812, 0.5, 0.7812, 0.5, 0.8125, 0.5, 0.5312, 0.5, 0.5, 0.5, 0.5, 0.5, 0.5312, 0.5, 0.25, 0.5, 0.2188, 0.5, 0.2188, 0.5, 0.25, 0.5, 0.9375, 0.5, 0.9062, 0.5, 0.9062, 0.5, 0.9375, 0.5, 0.6562, 0.5, 0.625, 0.5, 0.625, 0.5, 0.6562, 0.5, 0.375, 0.5, 0.3438, 0.5, 0.3438, 0.5, 0.375, 0.5, 0.09375, 0.5, 0.0625, 0.5, 0.0625, 0.5, 0.09375, 0.5, 0.7812, 0.5, 0.75, 0.5, 0.75, 0.5, 0.7812, 0.5, 0.5, 0.5, 0.4688, 0.5, 0.4688, 0.5, 0.5, 0.5, 0.2188, 0.5, 0.1875, 0.5, 0.1875, 0.5, 0.2188, 0.5, 0.9062, 0.5, 0.875, 0.5, 0.875, 0.5, 0.9062, 0.5, 0.625, 0.5, 0.5938, 0.5, 0.5938, 0.5, 0.625, 0.5, 0.3438, 0.5, 0.3125, 0.5, 0.3125, 0.5, 0.3438, 0.5, 0.0625, 0.5, 0.03125, 0.5, 0.03125, 0.5, 0.0625, 0.5, 0.75, 0.5, 0.7188, 0.5, 0.7188, 0.5, 0.75, 0.5, 0.4688, 0.5, 0.4375, 0.5, 0.4375, 0.5, 0.4688, 0.5, 0.1875, 0.5, 0.1562, 0.5, 0.1562, 0.5, 0.1875, 0.5, 0.875, 0.5, 0.8438, 0.5, 0.8438, 0.5, 0.875, 0.5])
me_cylinder_002.materials.append(mat_stick)
me_cylinder_002.update()
me_cylinder_003 = bpy.data.meshes.new('Cylinder.003')
me_cylinder_003.from_pydata([(6.817e-07, 5.795, -0.7948), (-3.793e-07, 5.041, 1.076), (0.306, 5.764, -0.7948), (0.1175, 5.03, 1.076), (0.6002, 5.675, -0.7948), (0.2305, 4.996, 1.076), (0.8714, 5.53, -0.7948), (0.3346, 4.94, 1.076), (1.109, 5.335, -0.7948), (0.4259, 4.865, 1.076), (1.304, 5.097, -0.7948), (0.5008, 4.774, 1.076), (1.449, 4.826, -0.7948), (0.5564, 4.67, 1.076), (1.538, 4.532, -0.7948), (0.5907, 4.557, 1.076), (1.568, 4.226, -0.7948), (0.6023, 4.439, 1.076), (1.538, 3.92, -0.7948), (0.5907, 4.322, 1.076), (1.449, 3.626, -0.7948), (0.5564, 4.209, 1.076), (1.304, 3.355, -0.7948), (0.5008, 4.104, 1.076), (1.109, 3.117, -0.7948), (0.4259, 4.013, 1.076), (0.8714, 2.922, -0.7948), (0.3346, 3.938, 1.076), (0.6002, 2.777, -0.7948), (0.2305, 3.883, 1.076), (0.306, 2.688, -0.7948), (0.1175, 3.848, 1.076), (6.817e-07, 2.658, -0.7948), (-3.793e-07, 3.837, 1.076), (-0.306, 2.688, -0.7948), (-0.1175, 3.848, 1.076), (-0.6002, 2.777, -0.7948), (-0.2305, 3.883, 1.076), (-0.8714, 2.922, -0.7948), (-0.3346, 3.938, 1.076), (-1.109, 3.117, -0.7948), (-0.4259, 4.013, 1.076), (-1.304, 3.355, -0.7948), (-0.5008, 4.104, 1.076), (-1.449, 3.626, -0.7948), (-0.5564, 4.209, 1.076), (-1.538, 3.92, -0.7948), (-0.5907, 4.322, 1.076), (-1.568, 4.226, -0.7948), (-0.6023, 4.439, 1.076), (-1.538, 4.532, -0.7948), (-0.5907, 4.557, 1.076), (-1.449, 4.826, -0.7948), (-0.5564, 4.67, 1.076), (-1.304, 5.097, -0.7948), (-0.5008, 4.774, 1.076), (-1.109, 5.335, -0.7948), (-0.4259, 4.865, 1.076), (-0.8714, 5.53, -0.7948), (-0.3346, 4.94, 1.076), (-0.6002, 5.675, -0.7948), (-0.2305, 4.996, 1.076), (-0.306, 5.764, -0.7948), (-0.1175, 5.03, 1.076), (5.479e-06, 5.795, -1.131), (0.306, 5.764, -1.131), (0.6002, 5.675, -1.131), (0.8714, 5.53, -1.131), (1.109, 5.335, -1.131), (1.304, 5.097, -1.131), (1.449, 4.826, -1.131), (1.538, 4.532, -1.131), (1.568, 4.226, -1.131), (1.538, 3.92, -1.131), (1.449, 3.626, -1.131), (1.304, 3.355, -1.131), (1.109, 3.117, -1.131), (0.8714, 2.922, -1.131), (0.6002, 2.777, -1.131), (0.306, 2.688, -1.131), (5.479e-06, 2.658, -1.131), (-0.306, 2.688, -1.131), (-0.6002, 2.777, -1.131), (-0.8714, 2.922, -1.131), (-1.109, 3.117, -1.131), (-1.304, 3.355, -1.131), (-1.449, 3.626, -1.131), (-1.538, 3.92, -1.131), (-1.568, 4.226, -1.131), (-1.538, 4.532, -1.131), (-1.449, 4.826, -1.131), (-1.304, 5.097, -1.131), (-1.109, 5.335, -1.131), (-0.8714, 5.53, -1.131), (-0.6002, 5.675, -1.131), (-0.306, 5.764, -1.131)], [], [(0, 1, 3, 2), (2, 3, 5, 4), (4, 5, 7, 6), (6, 7, 9, 8), (8, 9, 11, 10), (10, 11, 13, 12), (12, 13, 15, 14), (14, 15, 17, 16), (16, 17, 19, 18), (18, 19, 21, 20), (20, 21, 23, 22), (22, 23, 25, 24), (24, 25, 27, 26), (26, 27, 29, 28), (28, 29, 31, 30), (30, 31, 33, 32), (32, 33, 35, 34), (34, 35, 37, 36), (36, 37, 39, 38), (38, 39, 41, 40), (40, 41, 43, 42), (42, 43, 45, 44), (44, 45, 47, 46), (46, 47, 49, 48), (48, 49, 51, 50), (50, 51, 53, 52), (52, 53, 55, 54), (54, 55, 57, 56), (56, 57, 59, 58), (58, 59, 61, 60), (3, 1, 63, 61, 59, 57, 55, 53, 51, 49, 47, 45, 43, 41, 39, 37, 35, 33, 31, 29, 27, 25, 23, 21, 19, 17, 15, 13, 11, 9, 7, 5), (60, 61, 63, 62), (62, 63, 1, 0), (26, 28, 78, 77), (64, 65, 66, 67, 68, 69, 70, 71, 72, 73, 74, 75, 76, 77, 78, 79, 80, 81, 82, 83, 84, 85, 86, 87, 88, 89, 90, 91, 92, 93, 94, 95), (44, 46, 87, 86), (0, 2, 65, 64), (62, 0, 64, 95), (18, 20, 74, 73), (36, 38, 83, 82), (54, 56, 92, 91), (10, 12, 70, 69), (28, 30, 79, 78), (46, 48, 88, 87), (2, 4, 66, 65), (20, 22, 75, 74), (38, 40, 84, 83), (56, 58, 93, 92), (12, 14, 71, 70), (30, 32, 80, 79), (48, 50, 89, 88), (4, 6, 67, 66), (22, 24, 76, 75), (40, 42, 85, 84), (58, 60, 94, 93), (14, 16, 72, 71), (32, 34, 81, 80), (50, 52, 90, 89), (6, 8, 68, 67), (24, 26, 77, 76), (42, 44, 86, 85), (60, 62, 95, 94), (16, 18, 73, 72), (34, 36, 82, 81), (52, 54, 91, 90), (8, 10, 69, 68)])
_uv = me_cylinder_003.uv_layers.new(name='UVMap')
_uv.uv.foreach_set('vector', [1.0, 0.5, 1.0, 1.0, 0.9688, 1.0, 0.9688, 0.5, 0.9688, 0.5, 0.9688, 1.0, 0.9375, 1.0, 0.9375, 0.5, 0.9375, 0.5, 0.9375, 1.0, 0.9062, 1.0, 0.9062, 0.5, 0.9062, 0.5, 0.9062, 1.0, 0.875, 1.0, 0.875, 0.5, 0.875, 0.5, 0.875, 1.0, 0.8438, 1.0, 0.8438, 0.5, 0.8438, 0.5, 0.8438, 1.0, 0.8125, 1.0, 0.8125, 0.5, 0.8125, 0.5, 0.8125, 1.0, 0.7812, 1.0, 0.7812, 0.5, 0.7812, 0.5, 0.7812, 1.0, 0.75, 1.0, 0.75, 0.5, 0.75, 0.5, 0.75, 1.0, 0.7188, 1.0, 0.7188, 0.5, 0.7188, 0.5, 0.7188, 1.0, 0.6875, 1.0, 0.6875, 0.5, 0.6875, 0.5, 0.6875, 1.0, 0.6562, 1.0, 0.6562, 0.5, 0.6562, 0.5, 0.6562, 1.0, 0.625, 1.0, 0.625, 0.5, 0.625, 0.5, 0.625, 1.0, 0.5938, 1.0, 0.5938, 0.5, 0.5938, 0.5, 0.5938, 1.0, 0.5625, 1.0, 0.5625, 0.5, 0.5625, 0.5, 0.5625, 1.0, 0.5312, 1.0, 0.5312, 0.5, 0.5312, 0.5, 0.5312, 1.0, 0.5, 1.0, 0.5, 0.5, 0.5, 0.5, 0.5, 1.0, 0.4688, 1.0, 0.4688, 0.5, 0.4688, 0.5, 0.4688, 1.0, 0.4375, 1.0, 0.4375, 0.5, 0.4375, 0.5, 0.4375, 1.0, 0.4062, 1.0, 0.4062, 0.5, 0.4062, 0.5, 0.4062, 1.0, 0.375, 1.0, 0.375, 0.5, 0.375, 0.5, 0.375, 1.0, 0.3438, 1.0, 0.3438, 0.5, 0.3438, 0.5, 0.3438, 1.0, 0.3125, 1.0, 0.3125, 0.5, 0.3125, 0.5, 0.3125, 1.0, 0.2812, 1.0, 0.2812, 0.5, 0.2812, 0.5, 0.2812, 1.0, 0.25, 1.0, 0.25, 0.5, 0.25, 0.5, 0.25, 1.0, 0.2188, 1.0, 0.2188, 0.5, 0.2188, 0.5, 0.2188, 1.0, 0.1875, 1.0, 0.1875, 0.5, 0.1875, 0.5, 0.1875, 1.0, 0.1562, 1.0, 0.1562, 0.5, 0.1562, 0.5, 0.1562, 1.0, 0.125, 1.0, 0.125, 0.5, 0.125, 0.5, 0.125, 1.0, 0.09375, 1.0, 0.09375, 0.5, 0.09375, 0.5, 0.09375, 1.0, 0.0625, 1.0, 0.0625, 0.5, 0.2968, 0.4854, 0.25, 0.49, 0.2032, 0.4854, 0.1582, 0.4717, 0.1167, 0.4496, 0.08029, 0.4197, 0.05045, 0.3833, 0.02827, 0.3418, 0.01461, 0.2968, 0.01, 0.25, 0.01461, 0.2032, 0.02827, 0.1582, 0.05045, 0.1167, 0.08029, 0.08029, 0.1167, 0.05045, 0.1582, 0.02827, 0.2032, 0.01461, 0.25, 0.01, 0.2968, 0.01461, 0.3418, 0.02827, 0.3833, 0.05045, 0.4197, 0.08029, 0.4496, 0.1167, 0.4717, 0.1582, 0.4854, 0.2032, 0.49, 0.25, 0.4854, 0.2968, 0.4717, 0.3418, 0.4496, 0.3833, 0.4197, 0.4197, 0.3833, 0.4496, 0.3418, 0.4717, 0.0625, 0.5, 0.0625, 1.0, 0.03125, 1.0, 0.03125, 0.5, 0.03125, 0.5, 0.03125, 1.0, 0.0, 1.0, 0.0, 0.5, 0.5938, 0.5, 0.5625, 0.5, 0.5625, 0.5, 0.5938, 0.5, 0.75, 0.49, 0.7968, 0.4854, 0.8418, 0.4717, 0.8833, 0.4496, 0.9197, 0.4197, 0.9496, 0.3833, 0.9717, 0.3418, 0.9854, 0.2968, 0.99, 0.25, 0.9854, 0.2032, 0.9717, 0.1582, 0.9496, 0.1167, 0.9197, 0.08029, 0.8833, 0.05045, 0.8418, 0.02827, 0.7968, 0.01461, 0.75, 0.01, 0.7032, 0.01461, 0.6582, 0.02827, 0.6167, 0.05045, 0.5803, 0.08029, 0.5504, 0.1167, 0.5283, 0.1582, 0.5146, 0.2032, 0.51, 0.25, 0.5146, 0.2968, 0.5283, 0.3418, 0.5504, 0.3833, 0.5803, 0.4197, 0.6167, 0.4496, 0.6582, 0.4717, 0.7032, 0.4854, 0.3125, 0.5, 0.2812, 0.5, 0.2812, 0.5, 0.3125, 0.5, 1.0, 0.5, 0.9688, 0.5, 0.9688, 0.5, 1.0, 0.5, 0.03125, 0.5, 0.0, 0.5, 0.0, 0.5, 0.03125, 0.5, 0.7188, 0.5, 0.6875, 0.5, 0.6875, 0.5, 0.7188, 0.5, 0.4375, 0.5, 0.4062, 0.5, 0.4062, 0.5, 0.4375, 0.5, 0.1562, 0.5, 0.125, 0.5, 0.125, 0.5, 0.1562, 0.5, 0.8438, 0.5, 0.8125, 0.5, 0.8125, 0.5, 0.8438, 0.5, 0.5625, 0.5, 0.5312, 0.5, 0.5312, 0.5, 0.5625, 0.5, 0.2812, 0.5, 0.25, 0.5, 0.25, 0.5, 0.2812, 0.5, 0.9688, 0.5, 0.9375, 0.5, 0.9375, 0.5, 0.9688, 0.5, 0.6875, 0.5, 0.6562, 0.5, 0.6562, 0.5, 0.6875, 0.5, 0.4062, 0.5, 0.375, 0.5, 0.375, 0.5, 0.4062, 0.5, 0.125, 0.5, 0.09375, 0.5, 0.09375, 0.5, 0.125, 0.5, 0.8125, 0.5, 0.7812, 0.5, 0.7812, 0.5, 0.8125, 0.5, 0.5312, 0.5, 0.5, 0.5, 0.5, 0.5, 0.5312, 0.5, 0.25, 0.5, 0.2188, 0.5, 0.2188, 0.5, 0.25, 0.5, 0.9375, 0.5, 0.9062, 0.5, 0.9062, 0.5, 0.9375, 0.5, 0.6562, 0.5, 0.625, 0.5, 0.625, 0.5, 0.6562, 0.5, 0.375, 0.5, 0.3438, 0.5, 0.3438, 0.5, 0.375, 0.5, 0.09375, 0.5, 0.0625, 0.5, 0.0625, 0.5, 0.09375, 0.5, 0.7812, 0.5, 0.75, 0.5, 0.75, 0.5, 0.7812, 0.5, 0.5, 0.5, 0.4688, 0.5, 0.4688, 0.5, 0.5, 0.5, 0.2188, 0.5, 0.1875, 0.5, 0.1875, 0.5, 0.2188, 0.5, 0.9062, 0.5, 0.875, 0.5, 0.875, 0.5, 0.9062, 0.5, 0.625, 0.5, 0.5938, 0.5, 0.5938, 0.5, 0.625, 0.5, 0.3438, 0.5, 0.3125, 0.5, 0.3125, 0.5, 0.3438, 0.5, 0.0625, 0.5, 0.03125, 0.5, 0.03125, 0.5, 0.0625, 0.5, 0.75, 0.5, 0.7188, 0.5, 0.7188, 0.5, 0.75, 0.5, 0.4688, 0.5, 0.4375, 0.5, 0.4375, 0.5, 0.4688, 0.5, 0.1875, 0.5, 0.1562, 0.5, 0.1562, 0.5, 0.1875, 0.5, 0.875, 0.5, 0.8438, 0.5, 0.8438, 0.5, 0.875, 0.5])
me_cylinder_003.materials.append(mat_stick)
me_cylinder_003.update()

# ---- objects
ob_cube_001 = bpy.data.objects.new('Cube.001', me_cube_001)
ob_cube = bpy.data.objects.new('Cube', me_cube_002)
ob_cylinder = bpy.data.objects.new('Cylinder', me_cylinder)
ob_cylinder_001 = bpy.data.objects.new('Cylinder.001', me_cylinder_001)
ob_cylinder_002 = bpy.data.objects.new('Cylinder.002', me_cylinder_002)
ob_cylinder_003 = bpy.data.objects.new('Cylinder.003', me_cylinder_003)

# ---- transforms, parenting, visibility, modifiers, constraints
ob_cube_001.location = (0.0, 0.9467, 0.1)
ob_cube_001.scale = (1.0, 2.0, 0.1)
ob_cube_001.lock_rotations_4d = False
ob_cube_001.empty_display_type = 'ARROWS'
ob_cube_001.lineart.crease_threshold = 0.0
ob_cube.location = (0.0, 2.319, 0.6502)
ob_cube.scale = (0.8901, 0.474, 0.4912)
_m = ob_cube.modifiers.new('Bevel', 'BEVEL')
_m.width = 1.07
_m.width_pct = 1.07
_m.segments = 3
_m = ob_cube.modifiers.new('Subdivision', 'SUBSURF')
_m.subdivision_type = 'SIMPLE'
_m.levels = 2
ob_cylinder.location = (-0.3631, 0.945, 1.001)
ob_cylinder.rotation_euler = (-1.291, -0.0, 0.0)
ob_cylinder.scale = (0.05337, 0.05282, 1.693)
ob_cylinder_001.location = (-0.1507, 0.945, 1.001)
ob_cylinder_001.rotation_euler = (-1.291, -0.0, 0.0)
ob_cylinder_001.scale = (0.05337, 0.05282, 1.693)
ob_cylinder_002.location = (0.07371, 0.945, 1.001)
ob_cylinder_002.rotation_euler = (-1.291, -0.0, 0.0)
ob_cylinder_002.scale = (0.05337, 0.05282, 1.693)
ob_cylinder_003.location = (0.293, 0.945, 1.001)
ob_cylinder_003.rotation_euler = (-1.291, -0.0, 0.0)
ob_cylinder_003.scale = (0.05337, 0.05282, 1.693)

# ---- collection membership
col_collection.objects.link(ob_cube_001)
col_collection.objects.link(ob_cube)
col_collection.objects.link(ob_cylinder)
col_collection.objects.link(ob_cylinder_001)
col_collection.objects.link(ob_cylinder_002)
col_collection.objects.link(ob_cylinder_003)

# ---- scene / render settings (as saved in the file)
scene.frame_start = 1; scene.frame_end = 250; scene.frame_set(1)
scene.render.engine = 'BLENDER_EEVEE_NEXT'
scene.cycles.sampling_pattern = 'TABULATED_SOBOL'
bpy.context.view_layer.update()

# ---- added for rendering (the .blend has no active camera and no usable light): camera, sun
cam_auto = bpy.data.cameras.new('AutoCamera')
cam_auto.lens = 50.0
cam_auto.sensor_width = 36.0
cam_auto.clip_end = 1000.0
ob_auto_camera = bpy.data.objects.new('AutoCamera', cam_auto)
scene.collection.objects.link(ob_auto_camera)
ob_auto_camera.location = (4.32732, -4.24614, 4.14648)
ob_auto_camera.rotation_euler = (1.09748, -7.21219e-08, 0.694738)
scene.camera = ob_auto_camera
light_auto_sun = bpy.data.lights.new('AutoSun', 'SUN')
light_auto_sun.energy = 3.0
light_auto_sun.angle = 0.0523599
ob_auto_sun = bpy.data.objects.new('AutoSun', light_auto_sun)
scene.collection.objects.link(ob_auto_sun)
ob_auto_sun.rotation_euler = (0.872665, 0.174533, 0.523599)
bpy.context.view_layer.update()
